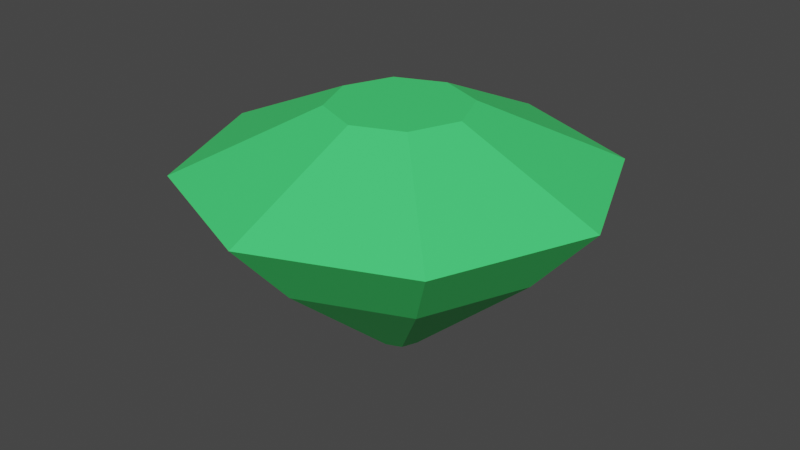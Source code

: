 # Source: GreenGem.blend  (saved by Blender 2.82.7; exported with 4.5.12 LTS)
import bpy
from mathutils import Matrix  # noqa: F401  (used for matrix-valued properties, if any)

bpy.ops.wm.read_factory_settings(use_empty=True)
scene = bpy.context.scene
scene.name = 'Scene'

# ---- collections
col_collection = bpy.data.collections.new('Collection'); scene.collection.children.link(col_collection)

# ---- materials (node trees are filled in below, after node groups)
mat_material_001 = bpy.data.materials.new('Material.001')
mat_material_001.use_transparent_shadow = False
mat_material_001.diffuse_color = (0.06125, 0.7991, 0.1812, 1.0)

# ---- material node trees
mat_material_001.use_nodes = True; mat_material_001.node_tree.nodes.clear()
_N = mat_material_001.node_tree.nodes; _L = mat_material_001.node_tree.links
n0 = _N.new('ShaderNodeOutputMaterial'); n0.name = 'Material Output'; n0.location = (300, 300)
n1 = _N.new('ShaderNodeBsdfPrincipled'); n1.name = 'Principled BSDF'; n1.location = (10, 300)
n1.distribution = 'GGX'
n1.subsurface_method = 'BURLEY'
n1.inputs[0].default_value = (0.06125, 0.7991, 0.1812, 1.0)
n1.inputs[3].default_value = 1.45
n1.inputs[27].default_value = (0.0, 0.0, 0.0, 1.0)
n1.inputs[28].default_value = 1.0
_L.new(n1.outputs[0], n0.inputs[0])
n0.is_active_output = True

# ---- world
world_world = bpy.data.worlds.new('World'); scene.world = world_world
world_world.use_nodes = True; world_world.node_tree.nodes.clear()
_N = world_world.node_tree.nodes; _L = world_world.node_tree.links
n0 = _N.new('ShaderNodeOutputWorld'); n0.name = 'World Output'; n0.location = (300, 300)
n1 = _N.new('ShaderNodeBackground'); n1.name = 'Background'; n1.location = (10, 300)
n1.inputs[0].default_value = (0.05088, 0.05088, 0.05088, 1.0)
_L.new(n1.outputs[0], n0.inputs[0])
n0.is_active_output = True
world_world.color = (0.05088, 0.05088, 0.05088)
world_world.use_sun_shadow = False
world_world.sun_shadow_jitter_overblur = 0.0

# ---- meshes
me_cylinder = bpy.data.meshes.new('Cylinder')
me_cylinder.from_pydata([(-2.229e-09, 0.7008, -1.0), (0.0, 1.0, 1.0), (0.4955, 0.4955, -1.0), (0.7071, 0.7071, 1.0), (0.7008, -2.84e-08, -1.0), (1.0, -4.371e-08, 1.0), (0.4955, -0.4955, -1.0), (0.7071, -0.7071, 1.0), (-6.349e-08, -0.7008, -1.0), (-8.742e-08, -1.0, 1.0), (-0.4955, -0.4955, -1.0), (-0.7071, -0.7071, 1.0), (-0.7008, 1.059e-08, -1.0), (-1.0, 1.192e-08, 1.0), (-0.4955, 0.4955, -1.0), (-0.7071, 0.7071, 1.0), (0.2313, 0.2313, 2.745), (-3.02e-08, 0.3271, 2.745), (0.3271, -1.37e-08, 2.745), (0.2313, -0.2313, 2.745), (-5.879e-08, -0.3271, 2.745), (-0.2313, -0.2313, 2.745), (-0.3271, 4.504e-09, 2.745), (-0.2313, 0.2313, 2.745), (-1.644e-08, 0.102, -4.066), (0.07216, 0.07216, -4.066), (0.102, 8.596e-09, -4.066), (0.07216, -0.07216, -4.066), (-2.536e-08, -0.102, -4.066), (-0.07216, -0.07216, -4.066), (-0.102, 1.427e-08, -4.066), (-0.07216, 0.07216, -4.066)], [], [(0, 1, 3, 2), (2, 3, 5, 4), (4, 5, 7, 6), (6, 7, 9, 8), (8, 9, 11, 10), (10, 11, 13, 12), (7, 5, 18, 19), (12, 13, 15, 14), (14, 15, 1, 0), (6, 8, 28, 27), (16, 17, 23, 22, 21, 20, 19, 18), (13, 11, 21, 22), (9, 7, 19, 20), (15, 13, 22, 23), (5, 3, 16, 18), (11, 9, 20, 21), (1, 15, 23, 17), (3, 1, 17, 16), (24, 25, 26, 27, 28, 29, 30, 31), (12, 14, 31, 30), (2, 4, 26, 25), (8, 10, 29, 28), (14, 0, 24, 31), (0, 2, 25, 24), (4, 6, 27, 26), (10, 12, 30, 29)])
_uv = me_cylinder.uv_layers.new(name='UVMap')
_uv.uv.foreach_set('vector', [1.0, 0.5, 1.0, 1.0, 0.875, 1.0, 0.875, 0.5, 0.875, 0.5, 0.875, 1.0, 0.75, 1.0, 0.75, 0.5, 0.75, 0.5, 0.75, 1.0, 0.625, 1.0, 0.625, 0.5, 0.625, 0.5, 0.625, 1.0, 0.5, 1.0, 0.5, 0.5, 0.5, 0.5, 0.5, 1.0, 0.375, 1.0, 0.375, 0.5, 0.375, 0.5, 0.375, 1.0, 0.25, 1.0, 0.25, 0.5, 0.625, 1.0, 0.75, 1.0, 0.75, 1.0, 0.625, 1.0, 0.25, 0.5, 0.25, 1.0, 0.125, 1.0, 0.125, 0.5, 0.125, 0.5, 0.125, 1.0, 0.0, 1.0, 0.0, 0.5, 0.625, 0.5, 0.5, 0.5, 0.5, 0.5, 0.625, 0.5, 0.4197, 0.4197, 0.25, 0.49, 0.08029, 0.4197, 0.01, 0.25, 0.08029, 0.08029, 0.25, 0.01, 0.4197, 0.08029, 0.49, 0.25, 0.25, 1.0, 0.375, 1.0, 0.375, 1.0, 0.25, 1.0, 0.5, 1.0, 0.625, 1.0, 0.625, 1.0, 0.5, 1.0, 0.125, 1.0, 0.25, 1.0, 0.25, 1.0, 0.125, 1.0, 0.75, 1.0, 0.875, 1.0, 0.875, 1.0, 0.75, 1.0, 0.375, 1.0, 0.5, 1.0, 0.5, 1.0, 0.375, 1.0, 0.0, 1.0, 0.125, 1.0, 0.125, 1.0, 0.0, 1.0, 0.875, 1.0, 1.0, 1.0, 1.0, 1.0, 0.875, 1.0, 0.75, 0.49, 0.9197, 0.4197, 0.99, 0.25, 0.9197, 0.08029, 0.75, 0.01, 0.5803, 0.08029, 0.51, 0.25, 0.5803, 0.4197, 0.25, 0.5, 0.125, 0.5, 0.125, 0.5, 0.25, 0.5, 0.875, 0.5, 0.75, 0.5, 0.75, 0.5, 0.875, 0.5, 0.5, 0.5, 0.375, 0.5, 0.375, 0.5, 0.5, 0.5, 0.125, 0.5, 0.0, 0.5, 0.0, 0.5, 0.125, 0.5, 1.0, 0.5, 0.875, 0.5, 0.875, 0.5, 1.0, 0.5, 0.75, 0.5, 0.625, 0.5, 0.625, 0.5, 0.75, 0.5, 0.375, 0.5, 0.25, 0.5, 0.25, 0.5, 0.375, 0.5])
me_cylinder.materials.append(mat_material_001)
me_cylinder.use_remesh_fix_poles = True
me_cylinder.use_remesh_preserve_attributes = False
me_cylinder.use_mirror_vertex_groups = False
me_cylinder.update()

# ---- objects
ob_gem = bpy.data.objects.new('Gem', me_cylinder)

# ---- transforms, parenting, visibility, modifiers, constraints
ob_gem.location = (0.0, 0.0, 1.724)
ob_gem.scale = (1.0, 1.0, 0.1708)
ob_gem.lineart.crease_threshold = 0.0

# ---- collection membership
col_collection.objects.link(ob_gem)

# ---- scene / render settings (as saved in the file)
scene.frame_start = 1; scene.frame_end = 250; scene.frame_set(1)
scene.render.engine = 'BLENDER_EEVEE_NEXT'
scene.cycles.use_denoising = False
scene.cycles.samples = 128
scene.cycles.sampling_pattern = 'TABULATED_SOBOL'
scene.cycles.use_adaptive_sampling = False
scene.cycles.use_light_tree = False
scene.view_settings.view_transform = 'Filmic'
bpy.context.view_layer.update()

# ---- added for rendering (the .blend has no active camera and no usable light): camera, sun
cam_auto = bpy.data.cameras.new('AutoCamera')
cam_auto.lens = 50.0
cam_auto.sensor_width = 36.0
cam_auto.clip_end = 1000.0
ob_auto_camera = bpy.data.objects.new('AutoCamera', cam_auto)
scene.collection.objects.link(ob_auto_camera)
ob_auto_camera.location = (2.8295, -3.3954, 3.87511)
ob_auto_camera.rotation_euler = (1.09748, -7.21219e-08, 0.694738)
scene.camera = ob_auto_camera
light_auto_sun = bpy.data.lights.new('AutoSun', 'SUN')
light_auto_sun.energy = 3.0
light_auto_sun.angle = 0.0523599
ob_auto_sun = bpy.data.objects.new('AutoSun', light_auto_sun)
scene.collection.objects.link(ob_auto_sun)
ob_auto_sun.rotation_euler = (0.872665, 0.174533, 0.523599)
bpy.context.view_layer.update()
